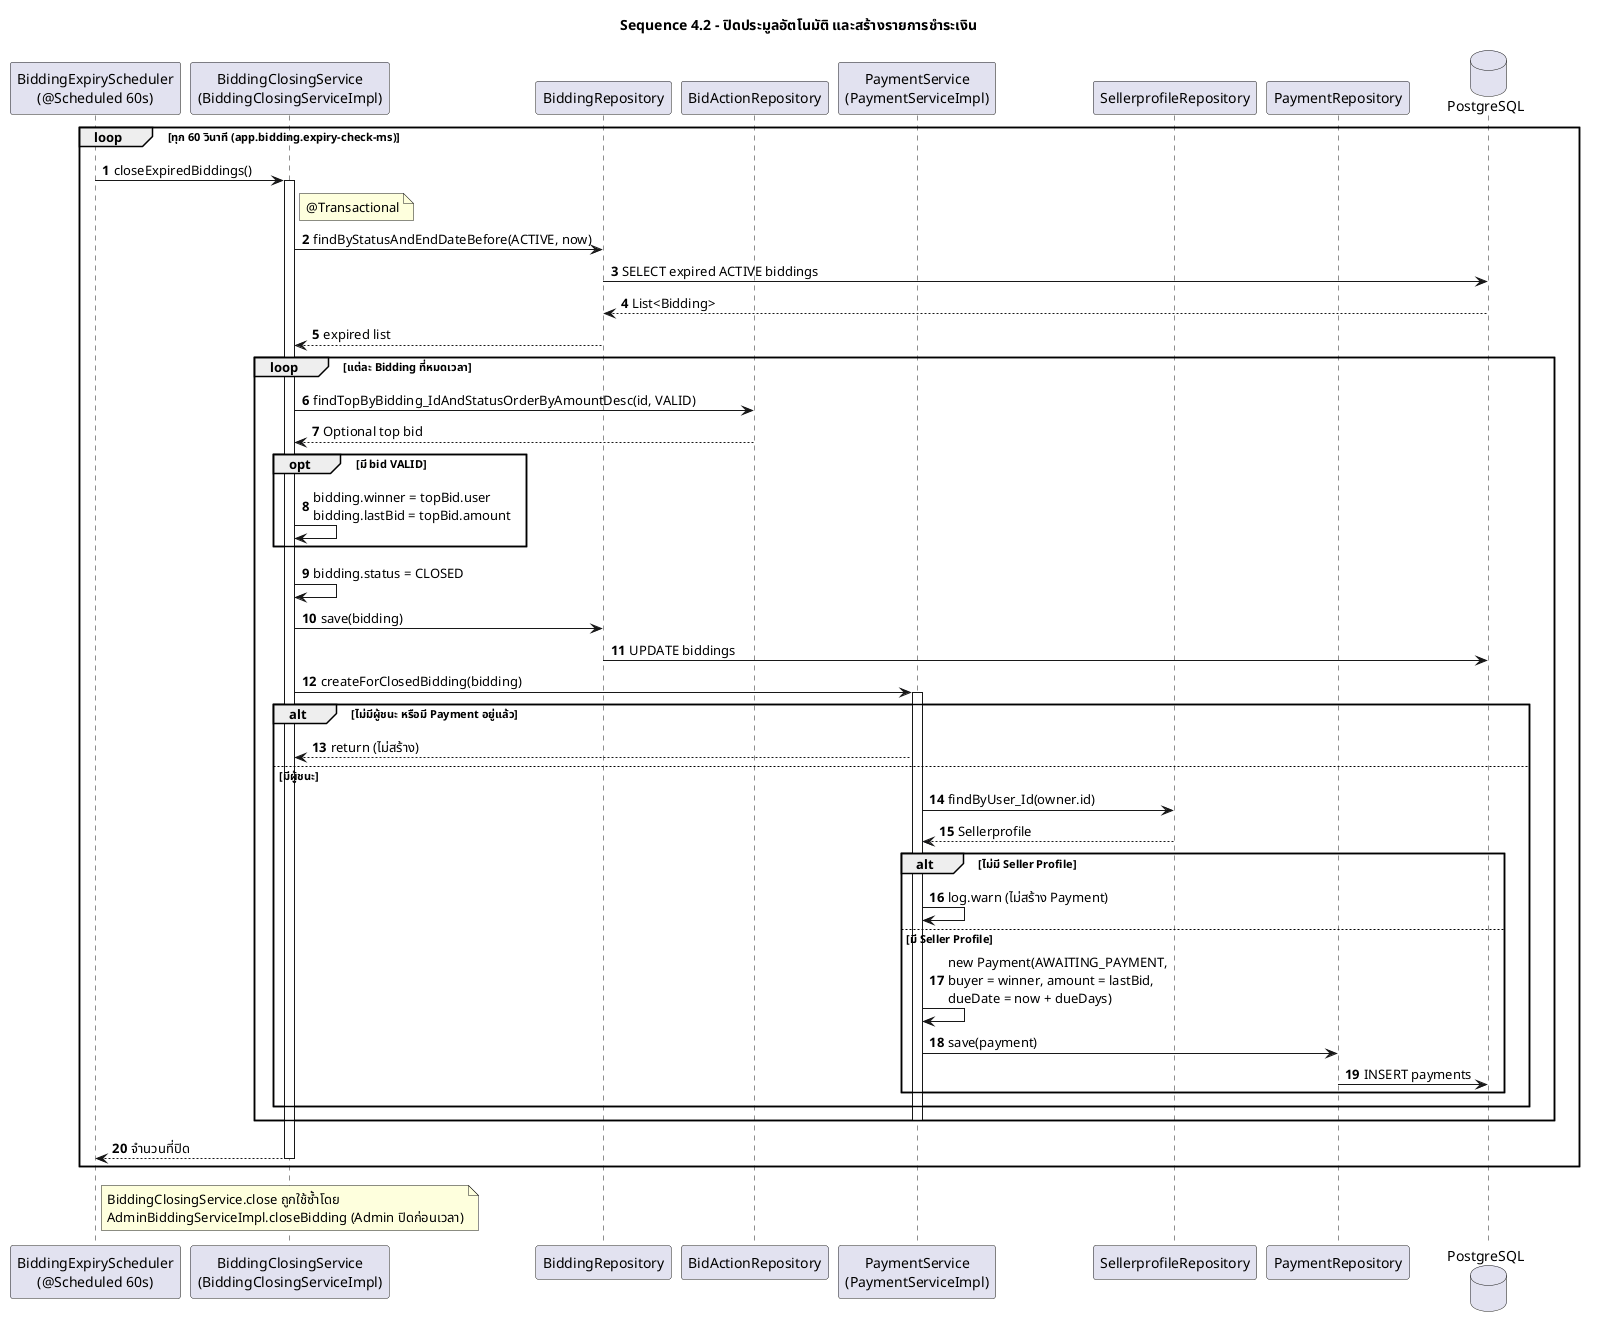

The diagram above was rendered by PlantUML. Its source (embedded in the PNG):
@startuml
title Sequence 4.2 - ปิดประมูลอัตโนมัติ และสร้างรายการชำระเงิน
skinparam shadowing false
autonumber

participant "BiddingExpiryScheduler\n(@Scheduled 60s)" as Sch
participant "BiddingClosingService\n(BiddingClosingServiceImpl)" as CS
participant "BiddingRepository" as BR
participant "BidActionRepository" as AR
participant "PaymentService\n(PaymentServiceImpl)" as PS
participant "SellerprofileRepository" as SPR
participant "PaymentRepository" as PR
database "PostgreSQL" as DB

loop ทุก 60 วินาที (app.bidding.expiry-check-ms)
  Sch -> CS : closeExpiredBiddings()
  activate CS
  note right of CS : @Transactional
  CS -> BR : findByStatusAndEndDateBefore(ACTIVE, now)
  BR -> DB : SELECT expired ACTIVE biddings
  DB --> BR : List<Bidding>
  BR --> CS : expired list

  loop แต่ละ Bidding ที่หมดเวลา
    CS -> AR : findTopByBidding_IdAndStatusOrderByAmountDesc(id, VALID)
    AR --> CS : Optional top bid
    opt มี bid VALID
      CS -> CS : bidding.winner = topBid.user\nbidding.lastBid = topBid.amount
    end
    CS -> CS : bidding.status = CLOSED
    CS -> BR : save(bidding)
    BR -> DB : UPDATE biddings
    CS -> PS : createForClosedBidding(bidding)
    activate PS
    alt ไม่มีผู้ชนะ หรือมี Payment อยู่แล้ว
      PS --> CS : return (ไม่สร้าง)
    else มีผู้ชนะ
      PS -> SPR : findByUser_Id(owner.id)
      SPR --> PS : Sellerprofile
      alt ไม่มี Seller Profile
        PS -> PS : log.warn (ไม่สร้าง Payment)
      else มี Seller Profile
        PS -> PS : new Payment(AWAITING_PAYMENT,\nbuyer = winner, amount = lastBid,\ndueDate = now + dueDays)
        PS -> PR : save(payment)
        PR -> DB : INSERT payments
      end
    end
    deactivate PS
  end
  CS --> Sch : จำนวนที่ปิด
  deactivate CS
end

note over CS
  BiddingClosingService.close ถูกใช้ซ้ำโดย
  AdminBiddingServiceImpl.closeBidding (Admin ปิดก่อนเวลา)
end note
@enduml